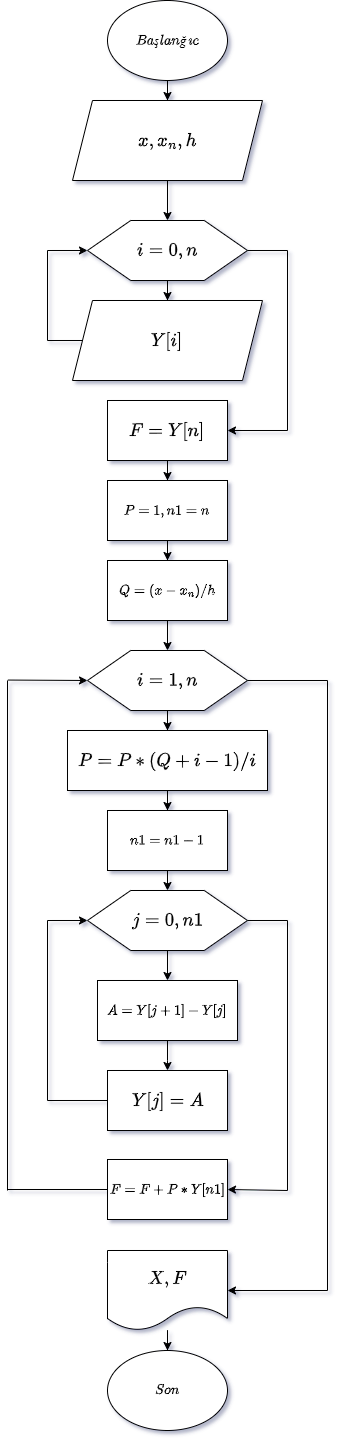

The diagram above was exported from draw.io. Its source (the exported page's mxGraphModel, read from the mxfile embedded in the PNG):
<mxGraphModel dx="507" dy="508" grid="1" gridSize="10" guides="1" tooltips="1" connect="1" arrows="1" fold="1" page="1" pageScale="1" pageWidth="827" pageHeight="1169" math="1" shadow="0">
  <root>
    <mxCell id="wYT2_WvjJEXJrwSVKxGO-0" />
    <mxCell id="wYT2_WvjJEXJrwSVKxGO-1" parent="wYT2_WvjJEXJrwSVKxGO-0" />
    <mxCell id="wYT2_WvjJEXJrwSVKxGO-2" value="" style="edgeStyle=orthogonalEdgeStyle;rounded=0;orthogonalLoop=1;jettySize=auto;html=1;fontSize=16;" edge="1" parent="wYT2_WvjJEXJrwSVKxGO-1" source="wYT2_WvjJEXJrwSVKxGO-3" target="wYT2_WvjJEXJrwSVKxGO-5">
      <mxGeometry relative="1" as="geometry" />
    </mxCell>
    <mxCell id="wYT2_WvjJEXJrwSVKxGO-3" value="$$Başlanğıc$$" style="ellipse;whiteSpace=wrap;html=1;" vertex="1" parent="wYT2_WvjJEXJrwSVKxGO-1">
      <mxGeometry x="340" y="10" width="120" height="80" as="geometry" />
    </mxCell>
    <mxCell id="wYT2_WvjJEXJrwSVKxGO-4" style="edgeStyle=orthogonalEdgeStyle;rounded=0;orthogonalLoop=1;jettySize=auto;html=1;fontSize=16;" edge="1" parent="wYT2_WvjJEXJrwSVKxGO-1" source="wYT2_WvjJEXJrwSVKxGO-5" target="wYT2_WvjJEXJrwSVKxGO-7">
      <mxGeometry relative="1" as="geometry" />
    </mxCell>
    <mxCell id="wYT2_WvjJEXJrwSVKxGO-5" value="$$x,x_{n},h$$" style="shape=parallelogram;perimeter=parallelogramPerimeter;whiteSpace=wrap;fixedSize=1;fontStyle=2;html=1;fontSize=16;" vertex="1" parent="wYT2_WvjJEXJrwSVKxGO-1">
      <mxGeometry x="305" y="110" width="190" height="80" as="geometry" />
    </mxCell>
    <mxCell id="wYT2_WvjJEXJrwSVKxGO-6" value="" style="edgeStyle=orthogonalEdgeStyle;rounded=0;orthogonalLoop=1;jettySize=auto;html=1;fontSize=16;" edge="1" parent="wYT2_WvjJEXJrwSVKxGO-1" source="wYT2_WvjJEXJrwSVKxGO-7" target="wYT2_WvjJEXJrwSVKxGO-8">
      <mxGeometry relative="1" as="geometry" />
    </mxCell>
    <mxCell id="wYT2_WvjJEXJrwSVKxGO-7" value="$$i = 0 , n$$" style="verticalLabelPosition=middle;verticalAlign=middle;shape=hexagon;perimeter=hexagonPerimeter2;arcSize=6;size=0.27;labelPosition=center;align=center;fontSize=16;html=1;" vertex="1" parent="wYT2_WvjJEXJrwSVKxGO-1">
      <mxGeometry x="320" y="230" width="160" height="60" as="geometry" />
    </mxCell>
    <mxCell id="wYT2_WvjJEXJrwSVKxGO-8" value="$$Y[i]$$" style="shape=parallelogram;perimeter=parallelogramPerimeter;whiteSpace=wrap;fixedSize=1;fontStyle=2;fontSize=16;html=1;" vertex="1" parent="wYT2_WvjJEXJrwSVKxGO-1">
      <mxGeometry x="305" y="310" width="190" height="80" as="geometry" />
    </mxCell>
    <mxCell id="wYT2_WvjJEXJrwSVKxGO-9" value="" style="endArrow=none;html=1;rounded=0;entryX=0;entryY=0.5;entryDx=0;entryDy=0;fontSize=16;" edge="1" parent="wYT2_WvjJEXJrwSVKxGO-1" target="wYT2_WvjJEXJrwSVKxGO-8">
      <mxGeometry width="50" height="50" relative="1" as="geometry">
        <mxPoint x="280" y="350" as="sourcePoint" />
        <mxPoint x="410" y="340" as="targetPoint" />
      </mxGeometry>
    </mxCell>
    <mxCell id="wYT2_WvjJEXJrwSVKxGO-10" value="" style="endArrow=none;html=1;rounded=0;fontSize=16;" edge="1" parent="wYT2_WvjJEXJrwSVKxGO-1">
      <mxGeometry width="50" height="50" relative="1" as="geometry">
        <mxPoint x="280" y="350" as="sourcePoint" />
        <mxPoint x="280" y="260" as="targetPoint" />
      </mxGeometry>
    </mxCell>
    <mxCell id="wYT2_WvjJEXJrwSVKxGO-11" value="" style="endArrow=classic;html=1;rounded=0;entryX=0;entryY=0.5;entryDx=0;entryDy=0;fontSize=16;" edge="1" parent="wYT2_WvjJEXJrwSVKxGO-1" target="wYT2_WvjJEXJrwSVKxGO-7">
      <mxGeometry width="50" height="50" relative="1" as="geometry">
        <mxPoint x="280" y="260" as="sourcePoint" />
        <mxPoint x="390" y="280" as="targetPoint" />
      </mxGeometry>
    </mxCell>
    <mxCell id="wYT2_WvjJEXJrwSVKxGO-12" style="edgeStyle=orthogonalEdgeStyle;rounded=0;orthogonalLoop=1;jettySize=auto;html=1;entryX=0.5;entryY=0;entryDx=0;entryDy=0;" edge="1" parent="wYT2_WvjJEXJrwSVKxGO-1" source="wYT2_WvjJEXJrwSVKxGO-13" target="wYT2_WvjJEXJrwSVKxGO-37">
      <mxGeometry relative="1" as="geometry" />
    </mxCell>
    <mxCell id="wYT2_WvjJEXJrwSVKxGO-13" value="$$F = Y[n]$$" style="rounded=0;whiteSpace=wrap;fontSize=16;html=1;" vertex="1" parent="wYT2_WvjJEXJrwSVKxGO-1">
      <mxGeometry x="340" y="410" width="120" height="60" as="geometry" />
    </mxCell>
    <mxCell id="wYT2_WvjJEXJrwSVKxGO-14" value="" style="endArrow=none;html=1;rounded=0;exitX=1;exitY=0.5;exitDx=0;exitDy=0;fontSize=16;" edge="1" parent="wYT2_WvjJEXJrwSVKxGO-1" source="wYT2_WvjJEXJrwSVKxGO-7">
      <mxGeometry width="50" height="50" relative="1" as="geometry">
        <mxPoint x="400" y="450" as="sourcePoint" />
        <mxPoint x="520" y="260" as="targetPoint" />
      </mxGeometry>
    </mxCell>
    <mxCell id="wYT2_WvjJEXJrwSVKxGO-15" value="" style="endArrow=none;html=1;rounded=0;fontSize=16;" edge="1" parent="wYT2_WvjJEXJrwSVKxGO-1">
      <mxGeometry width="50" height="50" relative="1" as="geometry">
        <mxPoint x="520" y="440" as="sourcePoint" />
        <mxPoint x="520" y="260" as="targetPoint" />
      </mxGeometry>
    </mxCell>
    <mxCell id="wYT2_WvjJEXJrwSVKxGO-16" value="" style="endArrow=classic;html=1;rounded=0;entryX=1;entryY=0.5;entryDx=0;entryDy=0;fontSize=16;" edge="1" parent="wYT2_WvjJEXJrwSVKxGO-1" target="wYT2_WvjJEXJrwSVKxGO-13">
      <mxGeometry width="50" height="50" relative="1" as="geometry">
        <mxPoint x="520" y="440" as="sourcePoint" />
        <mxPoint x="450" y="400" as="targetPoint" />
      </mxGeometry>
    </mxCell>
    <mxCell id="wYT2_WvjJEXJrwSVKxGO-17" style="edgeStyle=orthogonalEdgeStyle;rounded=0;orthogonalLoop=1;jettySize=auto;html=1;entryX=0.5;entryY=0;entryDx=0;entryDy=0;" edge="1" parent="wYT2_WvjJEXJrwSVKxGO-1" source="wYT2_WvjJEXJrwSVKxGO-18" target="wYT2_WvjJEXJrwSVKxGO-20">
      <mxGeometry relative="1" as="geometry" />
    </mxCell>
    <mxCell id="wYT2_WvjJEXJrwSVKxGO-18" value="$$i = 1 , n$$" style="verticalLabelPosition=middle;verticalAlign=middle;shape=hexagon;perimeter=hexagonPerimeter2;arcSize=6;size=0.27;labelPosition=center;align=center;fontSize=16;html=1;" vertex="1" parent="wYT2_WvjJEXJrwSVKxGO-1">
      <mxGeometry x="320" y="660" width="160" height="60" as="geometry" />
    </mxCell>
    <mxCell id="wYT2_WvjJEXJrwSVKxGO-19" style="edgeStyle=orthogonalEdgeStyle;rounded=0;orthogonalLoop=1;jettySize=auto;html=1;entryX=0.5;entryY=0;entryDx=0;entryDy=0;" edge="1" parent="wYT2_WvjJEXJrwSVKxGO-1" source="wYT2_WvjJEXJrwSVKxGO-20" target="wYT2_WvjJEXJrwSVKxGO-41">
      <mxGeometry relative="1" as="geometry" />
    </mxCell>
    <mxCell id="wYT2_WvjJEXJrwSVKxGO-20" value="$$P=P*(Q+i-1)/i$$" style="rounded=0;whiteSpace=wrap;html=1;fontSize=16;" vertex="1" parent="wYT2_WvjJEXJrwSVKxGO-1">
      <mxGeometry x="300" y="740" width="200" height="60" as="geometry" />
    </mxCell>
    <mxCell id="wYT2_WvjJEXJrwSVKxGO-21" value="" style="edgeStyle=orthogonalEdgeStyle;rounded=0;orthogonalLoop=1;jettySize=auto;html=1;fontSize=16;" edge="1" parent="wYT2_WvjJEXJrwSVKxGO-1" source="wYT2_WvjJEXJrwSVKxGO-22" target="wYT2_WvjJEXJrwSVKxGO-24">
      <mxGeometry relative="1" as="geometry" />
    </mxCell>
    <mxCell id="wYT2_WvjJEXJrwSVKxGO-22" value="$$j = 0 , n1$$" style="verticalLabelPosition=middle;verticalAlign=middle;shape=hexagon;perimeter=hexagonPerimeter2;arcSize=6;size=0.27;labelPosition=center;align=center;fontSize=16;html=1;" vertex="1" parent="wYT2_WvjJEXJrwSVKxGO-1">
      <mxGeometry x="320" y="900" width="160" height="60" as="geometry" />
    </mxCell>
    <mxCell id="wYT2_WvjJEXJrwSVKxGO-23" value="" style="edgeStyle=orthogonalEdgeStyle;rounded=0;orthogonalLoop=1;jettySize=auto;html=1;fontSize=16;" edge="1" parent="wYT2_WvjJEXJrwSVKxGO-1" source="wYT2_WvjJEXJrwSVKxGO-24">
      <mxGeometry relative="1" as="geometry">
        <mxPoint x="400.0000000000001" y="1080" as="targetPoint" />
      </mxGeometry>
    </mxCell>
    <mxCell id="wYT2_WvjJEXJrwSVKxGO-24" value="$$A=Y[j+1]-Y[j]$$" style="rounded=0;whiteSpace=wrap;html=1;fontSize=12;" vertex="1" parent="wYT2_WvjJEXJrwSVKxGO-1">
      <mxGeometry x="330" y="990" width="140" height="60" as="geometry" />
    </mxCell>
    <mxCell id="wYT2_WvjJEXJrwSVKxGO-25" value="$$Y[j] = A$$" style="rounded=0;html=1;fontSize=16;" vertex="1" parent="wYT2_WvjJEXJrwSVKxGO-1">
      <mxGeometry x="340" y="1080" width="120" height="60" as="geometry" />
    </mxCell>
    <mxCell id="wYT2_WvjJEXJrwSVKxGO-26" value="$$F=F+P*Y[n1]$$" style="rounded=0;whiteSpace=wrap;html=1;fontSize=12;" vertex="1" parent="wYT2_WvjJEXJrwSVKxGO-1">
      <mxGeometry x="340" y="1169" width="120" height="60" as="geometry" />
    </mxCell>
    <mxCell id="wYT2_WvjJEXJrwSVKxGO-27" value="" style="edgeStyle=orthogonalEdgeStyle;rounded=0;orthogonalLoop=1;jettySize=auto;fontSize=16;html=1;" edge="1" parent="wYT2_WvjJEXJrwSVKxGO-1" source="wYT2_WvjJEXJrwSVKxGO-28" target="wYT2_WvjJEXJrwSVKxGO-29">
      <mxGeometry relative="1" as="geometry" />
    </mxCell>
    <mxCell id="wYT2_WvjJEXJrwSVKxGO-28" value="$$X,F$$" style="shape=document;whiteSpace=wrap;boundedLbl=1;fontSize=16;html=1;" vertex="1" parent="wYT2_WvjJEXJrwSVKxGO-1">
      <mxGeometry x="340" y="1260" width="120" height="80" as="geometry" />
    </mxCell>
    <mxCell id="wYT2_WvjJEXJrwSVKxGO-29" value="$$Son$$" style="ellipse;whiteSpace=wrap;html=1;" vertex="1" parent="wYT2_WvjJEXJrwSVKxGO-1">
      <mxGeometry x="340" y="1360" width="120" height="80" as="geometry" />
    </mxCell>
    <mxCell id="wYT2_WvjJEXJrwSVKxGO-30" value="" style="endArrow=none;html=1;rounded=0;" edge="1" parent="wYT2_WvjJEXJrwSVKxGO-1">
      <mxGeometry width="50" height="50" relative="1" as="geometry">
        <mxPoint x="560" y="1300" as="sourcePoint" />
        <mxPoint x="560" y="690" as="targetPoint" />
      </mxGeometry>
    </mxCell>
    <mxCell id="wYT2_WvjJEXJrwSVKxGO-31" value="" style="endArrow=none;html=1;rounded=0;exitX=1;exitY=0.5;exitDx=0;exitDy=0;" edge="1" parent="wYT2_WvjJEXJrwSVKxGO-1" source="wYT2_WvjJEXJrwSVKxGO-22">
      <mxGeometry width="50" height="50" relative="1" as="geometry">
        <mxPoint x="590" y="980" as="sourcePoint" />
        <mxPoint x="520" y="930" as="targetPoint" />
      </mxGeometry>
    </mxCell>
    <mxCell id="wYT2_WvjJEXJrwSVKxGO-32" value="" style="endArrow=none;html=1;rounded=0;" edge="1" parent="wYT2_WvjJEXJrwSVKxGO-1">
      <mxGeometry width="50" height="50" relative="1" as="geometry">
        <mxPoint x="520" y="1200" as="sourcePoint" />
        <mxPoint x="520" y="930" as="targetPoint" />
      </mxGeometry>
    </mxCell>
    <mxCell id="wYT2_WvjJEXJrwSVKxGO-33" value="" style="endArrow=classic;html=1;rounded=0;" edge="1" parent="wYT2_WvjJEXJrwSVKxGO-1" target="wYT2_WvjJEXJrwSVKxGO-22">
      <mxGeometry width="50" height="50" relative="1" as="geometry">
        <mxPoint x="280" y="930" as="sourcePoint" />
        <mxPoint x="320" y="1050" as="targetPoint" />
      </mxGeometry>
    </mxCell>
    <mxCell id="wYT2_WvjJEXJrwSVKxGO-34" value="" style="endArrow=none;html=1;rounded=0;" edge="1" parent="wYT2_WvjJEXJrwSVKxGO-1">
      <mxGeometry width="50" height="50" relative="1" as="geometry">
        <mxPoint x="240" y="1200" as="sourcePoint" />
        <mxPoint x="240" y="690" as="targetPoint" />
      </mxGeometry>
    </mxCell>
    <mxCell id="wYT2_WvjJEXJrwSVKxGO-35" value="" style="endArrow=classic;html=1;rounded=0;" edge="1" parent="wYT2_WvjJEXJrwSVKxGO-1">
      <mxGeometry width="50" height="50" relative="1" as="geometry">
        <mxPoint x="240.35392163825756" y="689.55" as="sourcePoint" />
        <mxPoint x="320" y="690" as="targetPoint" />
      </mxGeometry>
    </mxCell>
    <mxCell id="wYT2_WvjJEXJrwSVKxGO-36" style="edgeStyle=orthogonalEdgeStyle;rounded=0;orthogonalLoop=1;jettySize=auto;html=1;entryX=0.5;entryY=0;entryDx=0;entryDy=0;" edge="1" parent="wYT2_WvjJEXJrwSVKxGO-1" source="wYT2_WvjJEXJrwSVKxGO-37" target="wYT2_WvjJEXJrwSVKxGO-39">
      <mxGeometry relative="1" as="geometry" />
    </mxCell>
    <mxCell id="wYT2_WvjJEXJrwSVKxGO-37" value="$$P=1 , n1 = n$$" style="rounded=0;whiteSpace=wrap;html=1;" vertex="1" parent="wYT2_WvjJEXJrwSVKxGO-1">
      <mxGeometry x="340" y="490" width="120" height="60" as="geometry" />
    </mxCell>
    <mxCell id="wYT2_WvjJEXJrwSVKxGO-38" style="edgeStyle=orthogonalEdgeStyle;rounded=0;orthogonalLoop=1;jettySize=auto;html=1;entryX=0.5;entryY=0;entryDx=0;entryDy=0;" edge="1" parent="wYT2_WvjJEXJrwSVKxGO-1" source="wYT2_WvjJEXJrwSVKxGO-39" target="wYT2_WvjJEXJrwSVKxGO-18">
      <mxGeometry relative="1" as="geometry" />
    </mxCell>
    <mxCell id="wYT2_WvjJEXJrwSVKxGO-39" value="$$Q = (x - x_{n})/h$$" style="rounded=0;whiteSpace=wrap;html=1;" vertex="1" parent="wYT2_WvjJEXJrwSVKxGO-1">
      <mxGeometry x="340" y="570" width="120" height="60" as="geometry" />
    </mxCell>
    <mxCell id="wYT2_WvjJEXJrwSVKxGO-40" style="edgeStyle=orthogonalEdgeStyle;rounded=0;orthogonalLoop=1;jettySize=auto;html=1;entryX=0.5;entryY=0;entryDx=0;entryDy=0;" edge="1" parent="wYT2_WvjJEXJrwSVKxGO-1" source="wYT2_WvjJEXJrwSVKxGO-41">
      <mxGeometry relative="1" as="geometry">
        <mxPoint x="400" y="900" as="targetPoint" />
      </mxGeometry>
    </mxCell>
    <mxCell id="wYT2_WvjJEXJrwSVKxGO-41" value="$$n1=n1-1$$" style="rounded=0;whiteSpace=wrap;html=1;" vertex="1" parent="wYT2_WvjJEXJrwSVKxGO-1">
      <mxGeometry x="340" y="820" width="120" height="60" as="geometry" />
    </mxCell>
    <mxCell id="wYT2_WvjJEXJrwSVKxGO-42" value="" style="endArrow=none;html=1;rounded=0;entryX=0;entryY=0.5;entryDx=0;entryDy=0;" edge="1" parent="wYT2_WvjJEXJrwSVKxGO-1" target="wYT2_WvjJEXJrwSVKxGO-25">
      <mxGeometry width="50" height="50" relative="1" as="geometry">
        <mxPoint x="280" y="1110" as="sourcePoint" />
        <mxPoint x="320" y="1090" as="targetPoint" />
      </mxGeometry>
    </mxCell>
    <mxCell id="wYT2_WvjJEXJrwSVKxGO-43" value="" style="endArrow=none;html=1;rounded=0;" edge="1" parent="wYT2_WvjJEXJrwSVKxGO-1">
      <mxGeometry width="50" height="50" relative="1" as="geometry">
        <mxPoint x="280" y="1110" as="sourcePoint" />
        <mxPoint x="280" y="930" as="targetPoint" />
      </mxGeometry>
    </mxCell>
    <mxCell id="wYT2_WvjJEXJrwSVKxGO-44" value="" style="endArrow=classic;html=1;rounded=0;entryX=1;entryY=0.5;entryDx=0;entryDy=0;" edge="1" parent="wYT2_WvjJEXJrwSVKxGO-1" target="wYT2_WvjJEXJrwSVKxGO-26">
      <mxGeometry width="50" height="50" relative="1" as="geometry">
        <mxPoint x="520" y="1200" as="sourcePoint" />
        <mxPoint x="500" y="1190" as="targetPoint" />
      </mxGeometry>
    </mxCell>
    <mxCell id="wYT2_WvjJEXJrwSVKxGO-45" value="" style="endArrow=none;html=1;rounded=0;entryX=0;entryY=0.5;entryDx=0;entryDy=0;" edge="1" parent="wYT2_WvjJEXJrwSVKxGO-1" target="wYT2_WvjJEXJrwSVKxGO-26">
      <mxGeometry width="50" height="50" relative="1" as="geometry">
        <mxPoint x="240" y="1199" as="sourcePoint" />
        <mxPoint x="310" y="1230" as="targetPoint" />
      </mxGeometry>
    </mxCell>
    <mxCell id="wYT2_WvjJEXJrwSVKxGO-46" value="" style="endArrow=none;html=1;rounded=0;exitX=1;exitY=0.5;exitDx=0;exitDy=0;" edge="1" parent="wYT2_WvjJEXJrwSVKxGO-1" source="wYT2_WvjJEXJrwSVKxGO-18">
      <mxGeometry width="50" height="50" relative="1" as="geometry">
        <mxPoint x="500" y="790" as="sourcePoint" />
        <mxPoint x="560" y="690" as="targetPoint" />
      </mxGeometry>
    </mxCell>
    <mxCell id="wYT2_WvjJEXJrwSVKxGO-47" value="" style="endArrow=classic;html=1;rounded=0;entryX=1;entryY=0.5;entryDx=0;entryDy=0;" edge="1" parent="wYT2_WvjJEXJrwSVKxGO-1" target="wYT2_WvjJEXJrwSVKxGO-28">
      <mxGeometry width="50" height="50" relative="1" as="geometry">
        <mxPoint x="560" y="1300" as="sourcePoint" />
        <mxPoint x="461" y="1290" as="targetPoint" />
      </mxGeometry>
    </mxCell>
  </root>
</mxGraphModel>